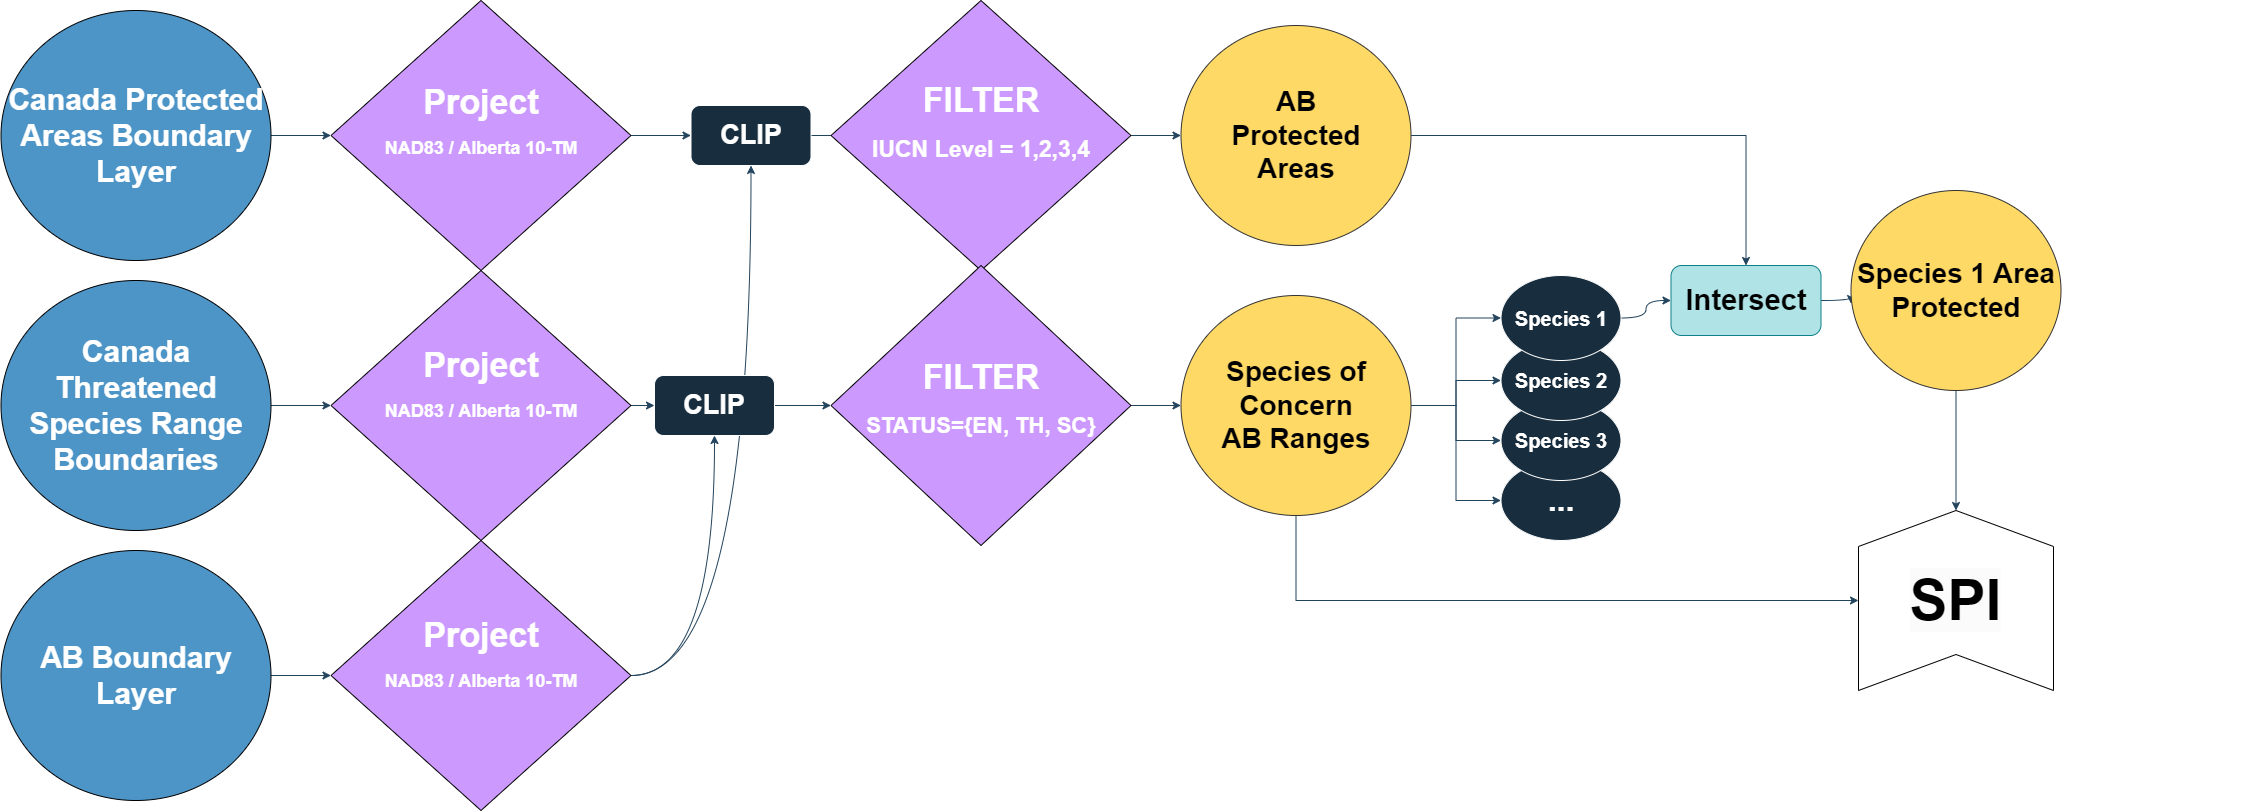

The diagram above was exported from draw.io. Its source (the exported page's mxGraphModel, read from the mxfile embedded in the PNG):
<mxGraphModel dx="4983.5" dy="2233" grid="1" gridSize="10" guides="1" tooltips="1" connect="1" arrows="1" fold="1" page="1" pageScale="1.5" pageWidth="1169" pageHeight="826" background="none" math="0" shadow="0">
  <root>
    <mxCell id="0" style=";html=1;" />
    <mxCell id="1" style=";html=1;" parent="0" />
    <mxCell id="R7-nLTBjnwxttfNBIYHq-21" value="&lt;font size=&quot;1&quot; style=&quot;&quot;&gt;&lt;b style=&quot;font-size: 32px;&quot;&gt;...&lt;/b&gt;&lt;/font&gt;" style="ellipse;whiteSpace=wrap;html=1;strokeColor=#FFFFFF;fontColor=#FFFFFF;fillColor=#182E3E;" vertex="1" parent="1">
      <mxGeometry x="-30" y="570" width="120" height="80" as="geometry" />
    </mxCell>
    <mxCell id="R7-nLTBjnwxttfNBIYHq-13" style="edgeStyle=orthogonalEdgeStyle;rounded=0;orthogonalLoop=1;jettySize=auto;html=1;exitX=1;exitY=0.5;exitDx=0;exitDy=0;entryX=0;entryY=0.5;entryDx=0;entryDy=0;fontFamily=Helvetica;fontSize=17;fontColor=default;labelBackgroundColor=none;strokeColor=#23445D;" edge="1" parent="1">
      <mxGeometry relative="1" as="geometry">
        <mxPoint x="720" y="255" as="sourcePoint" />
        <mxPoint x="720" y="255" as="targetPoint" />
      </mxGeometry>
    </mxCell>
    <mxCell id="R7-nLTBjnwxttfNBIYHq-20" value="&lt;font size=&quot;1&quot; style=&quot;&quot;&gt;&lt;b style=&quot;font-size: 20px;&quot;&gt;Species 3&lt;/b&gt;&lt;/font&gt;" style="ellipse;whiteSpace=wrap;html=1;strokeColor=#FFFFFF;fontColor=#FFFFFF;fillColor=#182E3E;" vertex="1" parent="1">
      <mxGeometry x="-30" y="510" width="120" height="80" as="geometry" />
    </mxCell>
    <mxCell id="R7-nLTBjnwxttfNBIYHq-19" value="&lt;font size=&quot;1&quot; style=&quot;&quot;&gt;&lt;b style=&quot;font-size: 20px;&quot;&gt;Species 2&lt;/b&gt;&lt;/font&gt;" style="ellipse;whiteSpace=wrap;html=1;strokeColor=#FFFFFF;fontColor=#FFFFFF;fillColor=#182E3E;" vertex="1" parent="1">
      <mxGeometry x="-30" y="450" width="120" height="80" as="geometry" />
    </mxCell>
    <mxCell id="R7-nLTBjnwxttfNBIYHq-88" style="edgeStyle=orthogonalEdgeStyle;curved=1;rounded=0;orthogonalLoop=1;jettySize=auto;html=1;exitX=1;exitY=0.5;exitDx=0;exitDy=0;entryX=0;entryY=0.5;entryDx=0;entryDy=0;strokeColor=#23445D;align=center;verticalAlign=middle;fontFamily=Helvetica;fontSize=11;fontColor=default;labelBackgroundColor=default;endArrow=classic;" edge="1" parent="1" source="R7-nLTBjnwxttfNBIYHq-18" target="R7-nLTBjnwxttfNBIYHq-81">
      <mxGeometry relative="1" as="geometry" />
    </mxCell>
    <mxCell id="R7-nLTBjnwxttfNBIYHq-18" value="&lt;font size=&quot;1&quot; style=&quot;&quot;&gt;&lt;b style=&quot;font-size: 20px;&quot;&gt;Species 1&lt;/b&gt;&lt;/font&gt;" style="ellipse;whiteSpace=wrap;html=1;strokeColor=#FFFFFF;fontColor=#FFFFFF;fillColor=#182E3E;" vertex="1" parent="1">
      <mxGeometry x="-30" y="385" width="120" height="85" as="geometry" />
    </mxCell>
    <mxCell id="R7-nLTBjnwxttfNBIYHq-50" style="edgeStyle=orthogonalEdgeStyle;rounded=0;orthogonalLoop=1;jettySize=auto;html=1;exitX=1;exitY=0.5;exitDx=0;exitDy=0;entryX=0;entryY=0.5;entryDx=0;entryDy=0;strokeColor=#23445D;" edge="1" parent="1" source="R7-nLTBjnwxttfNBIYHq-29" target="R7-nLTBjnwxttfNBIYHq-43">
      <mxGeometry relative="1" as="geometry" />
    </mxCell>
    <mxCell id="R7-nLTBjnwxttfNBIYHq-29" value="&lt;div style=&quot;&quot;&gt;&lt;b style=&quot;&quot;&gt;&lt;font style=&quot;font-size: 34px;&quot;&gt;Project&lt;br&gt;&lt;/font&gt;&lt;/b&gt;&lt;h2 class=&quot;padt-2&quot;&gt;NAD83 / Alberta 10-TM&lt;/h2&gt;&lt;/div&gt;&lt;div style=&quot;&quot;&gt;&lt;br&gt;&lt;/div&gt;" style="rhombus;whiteSpace=wrap;html=1;labelBackgroundColor=none;fillColor=#CC99FF;strokeColor=#000000;fontColor=#FFFFFF;" vertex="1" parent="1">
      <mxGeometry x="-1200" y="110" width="300" height="270" as="geometry" />
    </mxCell>
    <mxCell id="R7-nLTBjnwxttfNBIYHq-49" style="edgeStyle=orthogonalEdgeStyle;rounded=0;orthogonalLoop=1;jettySize=auto;html=1;exitX=1;exitY=0.5;exitDx=0;exitDy=0;entryX=0;entryY=0.5;entryDx=0;entryDy=0;strokeColor=#23445D;" edge="1" parent="1" source="R7-nLTBjnwxttfNBIYHq-31" target="R7-nLTBjnwxttfNBIYHq-44">
      <mxGeometry relative="1" as="geometry" />
    </mxCell>
    <mxCell id="R7-nLTBjnwxttfNBIYHq-31" value="&lt;div style=&quot;&quot;&gt;&lt;b style=&quot;&quot;&gt;&lt;font style=&quot;font-size: 34px;&quot;&gt;Project&lt;br&gt;&lt;/font&gt;&lt;/b&gt;&lt;div&gt;&lt;h2 class=&quot;padt-2&quot;&gt;NAD83 / Alberta 10-TM&lt;/h2&gt;&lt;/div&gt;&lt;div&gt;&lt;br&gt;&lt;/div&gt;&lt;/div&gt;&lt;div style=&quot;&quot;&gt;&lt;br&gt;&lt;/div&gt;" style="rhombus;whiteSpace=wrap;html=1;labelBackgroundColor=none;fillColor=#CC99FF;strokeColor=#000000;fontColor=#FFFFFF;" vertex="1" parent="1">
      <mxGeometry x="-1200" y="380" width="300" height="270" as="geometry" />
    </mxCell>
    <mxCell id="R7-nLTBjnwxttfNBIYHq-46" style="edgeStyle=orthogonalEdgeStyle;rounded=0;orthogonalLoop=1;jettySize=auto;html=1;exitX=1;exitY=0.5;exitDx=0;exitDy=0;strokeColor=#23445D;curved=1;" edge="1" parent="1" source="R7-nLTBjnwxttfNBIYHq-34" target="R7-nLTBjnwxttfNBIYHq-44">
      <mxGeometry relative="1" as="geometry" />
    </mxCell>
    <mxCell id="R7-nLTBjnwxttfNBIYHq-47" style="edgeStyle=orthogonalEdgeStyle;rounded=0;orthogonalLoop=1;jettySize=auto;html=1;exitX=1;exitY=0.5;exitDx=0;exitDy=0;entryX=0.5;entryY=1;entryDx=0;entryDy=0;strokeColor=#23445D;curved=1;" edge="1" parent="1" source="R7-nLTBjnwxttfNBIYHq-34" target="R7-nLTBjnwxttfNBIYHq-43">
      <mxGeometry relative="1" as="geometry" />
    </mxCell>
    <mxCell id="R7-nLTBjnwxttfNBIYHq-34" value="&lt;div style=&quot;&quot;&gt;&lt;b style=&quot;&quot;&gt;&lt;font style=&quot;font-size: 34px;&quot;&gt;Project&lt;br&gt;&lt;/font&gt;&lt;/b&gt;&lt;div&gt;&lt;h2 class=&quot;padt-2&quot;&gt;NAD83 / Alberta 10-TM&lt;/h2&gt;&lt;/div&gt;&lt;div&gt;&lt;br&gt;&lt;/div&gt;&lt;/div&gt;&lt;div style=&quot;&quot;&gt;&lt;br&gt;&lt;/div&gt;" style="rhombus;whiteSpace=wrap;html=1;labelBackgroundColor=none;fillColor=#CC99FF;strokeColor=#000000;fontColor=#FFFFFF;" vertex="1" parent="1">
      <mxGeometry x="-1200" y="650" width="300" height="270" as="geometry" />
    </mxCell>
    <mxCell id="R7-nLTBjnwxttfNBIYHq-40" style="edgeStyle=orthogonalEdgeStyle;rounded=0;orthogonalLoop=1;jettySize=auto;html=1;exitX=1;exitY=0.5;exitDx=0;exitDy=0;entryX=0;entryY=0.5;entryDx=0;entryDy=0;strokeColor=#23445D;" edge="1" parent="1" source="R7-nLTBjnwxttfNBIYHq-38" target="R7-nLTBjnwxttfNBIYHq-29">
      <mxGeometry relative="1" as="geometry" />
    </mxCell>
    <mxCell id="R7-nLTBjnwxttfNBIYHq-38" value="&lt;b&gt;&lt;font style=&quot;font-size: 30px;&quot;&gt;Canada Protected Areas Boundary Layer&lt;/font&gt;&lt;/b&gt;" style="ellipse;whiteSpace=wrap;html=1;fillColor=#4D94C7;strokeColor=#000000;labelBackgroundColor=none;fontColor=#FFFFFF;" vertex="1" parent="1">
      <mxGeometry x="-1530" y="120" width="270" height="250" as="geometry" />
    </mxCell>
    <mxCell id="R7-nLTBjnwxttfNBIYHq-57" value="" style="edgeStyle=orthogonalEdgeStyle;rounded=0;orthogonalLoop=1;jettySize=auto;html=1;strokeColor=#23445D;" edge="1" parent="1" source="R7-nLTBjnwxttfNBIYHq-43" target="R7-nLTBjnwxttfNBIYHq-51">
      <mxGeometry relative="1" as="geometry" />
    </mxCell>
    <mxCell id="R7-nLTBjnwxttfNBIYHq-43" value="&lt;b&gt;&lt;font style=&quot;font-size: 27px;&quot;&gt;CLIP&lt;/font&gt;&lt;/b&gt;" style="rounded=1;whiteSpace=wrap;html=1;strokeColor=#FFFFFF;fontColor=#FFFFFF;fillColor=#182E3E;" vertex="1" parent="1">
      <mxGeometry x="-840" y="215" width="120" height="60" as="geometry" />
    </mxCell>
    <mxCell id="R7-nLTBjnwxttfNBIYHq-61" value="" style="edgeStyle=orthogonalEdgeStyle;rounded=0;orthogonalLoop=1;jettySize=auto;html=1;strokeColor=#23445D;" edge="1" parent="1" source="R7-nLTBjnwxttfNBIYHq-44" target="R7-nLTBjnwxttfNBIYHq-60">
      <mxGeometry relative="1" as="geometry" />
    </mxCell>
    <mxCell id="R7-nLTBjnwxttfNBIYHq-44" value="&lt;b&gt;&lt;font style=&quot;font-size: 27px;&quot;&gt;CLIP&lt;/font&gt;&lt;/b&gt;" style="rounded=1;whiteSpace=wrap;html=1;strokeColor=#FFFFFF;fontColor=#FFFFFF;fillColor=#182E3E;" vertex="1" parent="1">
      <mxGeometry x="-876.5" y="485" width="120" height="60" as="geometry" />
    </mxCell>
    <mxCell id="R7-nLTBjnwxttfNBIYHq-51" value="&lt;b style=&quot;font-size: 28px;&quot;&gt;AB&lt;br&gt;Protected&lt;br&gt;Areas&lt;/b&gt;" style="ellipse;whiteSpace=wrap;html=1;fillColor=#FFD966;strokeColor=#333333;labelBackgroundColor=none;" vertex="1" parent="1">
      <mxGeometry x="-350" y="135" width="230" height="220" as="geometry" />
    </mxCell>
    <mxCell id="R7-nLTBjnwxttfNBIYHq-54" style="edgeStyle=orthogonalEdgeStyle;rounded=0;orthogonalLoop=1;jettySize=auto;html=1;exitX=1;exitY=0.5;exitDx=0;exitDy=0;entryX=0;entryY=0.5;entryDx=0;entryDy=0;strokeColor=#23445D;" edge="1" parent="1" source="R7-nLTBjnwxttfNBIYHq-52" target="R7-nLTBjnwxttfNBIYHq-31">
      <mxGeometry relative="1" as="geometry" />
    </mxCell>
    <mxCell id="R7-nLTBjnwxttfNBIYHq-52" value="&lt;b&gt;&lt;font style=&quot;font-size: 30px;&quot;&gt;Canada Threatened Species Range Boundaries&lt;/font&gt;&lt;/b&gt;" style="ellipse;whiteSpace=wrap;html=1;fillColor=#4D94C7;strokeColor=#000000;labelBackgroundColor=none;fontColor=#FFFFFF;" vertex="1" parent="1">
      <mxGeometry x="-1530" y="390" width="270" height="250" as="geometry" />
    </mxCell>
    <mxCell id="R7-nLTBjnwxttfNBIYHq-56" style="edgeStyle=orthogonalEdgeStyle;rounded=0;orthogonalLoop=1;jettySize=auto;html=1;exitX=1;exitY=0.5;exitDx=0;exitDy=0;entryX=0;entryY=0.5;entryDx=0;entryDy=0;strokeColor=#23445D;" edge="1" parent="1" source="R7-nLTBjnwxttfNBIYHq-53" target="R7-nLTBjnwxttfNBIYHq-34">
      <mxGeometry relative="1" as="geometry" />
    </mxCell>
    <mxCell id="R7-nLTBjnwxttfNBIYHq-53" value="&lt;b style=&quot;&quot;&gt;&lt;font style=&quot;font-size: 30px;&quot;&gt;AB Boundary&lt;br&gt;Layer&lt;/font&gt;&lt;/b&gt;" style="ellipse;whiteSpace=wrap;html=1;fillColor=#4D94C7;strokeColor=#000000;labelBackgroundColor=none;fontColor=#FFFFFF;" vertex="1" parent="1">
      <mxGeometry x="-1530" y="660" width="270" height="250" as="geometry" />
    </mxCell>
    <mxCell id="R7-nLTBjnwxttfNBIYHq-63" style="edgeStyle=orthogonalEdgeStyle;rounded=0;orthogonalLoop=1;jettySize=auto;html=1;entryX=0;entryY=0.5;entryDx=0;entryDy=0;strokeColor=#23445D;" edge="1" parent="1" source="R7-nLTBjnwxttfNBIYHq-58" target="R7-nLTBjnwxttfNBIYHq-18">
      <mxGeometry relative="1" as="geometry" />
    </mxCell>
    <mxCell id="R7-nLTBjnwxttfNBIYHq-64" style="edgeStyle=orthogonalEdgeStyle;rounded=0;orthogonalLoop=1;jettySize=auto;html=1;exitX=1;exitY=0.5;exitDx=0;exitDy=0;entryX=0;entryY=0.5;entryDx=0;entryDy=0;strokeColor=#23445D;" edge="1" parent="1" source="R7-nLTBjnwxttfNBIYHq-58" target="R7-nLTBjnwxttfNBIYHq-19">
      <mxGeometry relative="1" as="geometry" />
    </mxCell>
    <mxCell id="R7-nLTBjnwxttfNBIYHq-65" style="edgeStyle=orthogonalEdgeStyle;rounded=0;orthogonalLoop=1;jettySize=auto;html=1;exitX=1;exitY=0.5;exitDx=0;exitDy=0;entryX=0;entryY=0.5;entryDx=0;entryDy=0;strokeColor=#23445D;" edge="1" parent="1" source="R7-nLTBjnwxttfNBIYHq-58" target="R7-nLTBjnwxttfNBIYHq-20">
      <mxGeometry relative="1" as="geometry" />
    </mxCell>
    <mxCell id="R7-nLTBjnwxttfNBIYHq-114" style="edgeStyle=orthogonalEdgeStyle;rounded=0;orthogonalLoop=1;jettySize=auto;html=1;exitX=0.5;exitY=1;exitDx=0;exitDy=0;strokeColor=#23445D;align=center;verticalAlign=middle;fontFamily=Helvetica;fontSize=11;fontColor=default;labelBackgroundColor=default;endArrow=classic;" edge="1" parent="1" source="R7-nLTBjnwxttfNBIYHq-58" target="R7-nLTBjnwxttfNBIYHq-103">
      <mxGeometry relative="1" as="geometry" />
    </mxCell>
    <mxCell id="R7-nLTBjnwxttfNBIYHq-58" value="&lt;b style=&quot;font-size: 28px;&quot;&gt;Species of Concern&lt;br&gt;AB Ranges&lt;/b&gt;" style="ellipse;whiteSpace=wrap;html=1;fillColor=#FFD966;strokeColor=#333333;labelBackgroundColor=none;" vertex="1" parent="1">
      <mxGeometry x="-350" y="405" width="230" height="220" as="geometry" />
    </mxCell>
    <mxCell id="R7-nLTBjnwxttfNBIYHq-59" value="&lt;br style=&quot;color: rgb(0, 0, 0);&quot;&gt;&lt;b&gt;&lt;font style=&quot;font-size: 34px;&quot;&gt;FILTER&lt;br&gt;&lt;/font&gt;&lt;/b&gt;&lt;h2 class=&quot;padt-2&quot;&gt;&lt;font style=&quot;font-size: 23px;&quot;&gt;IUCN Level = 1,2,3,4&lt;/font&gt;&lt;/h2&gt;&lt;div&gt;&lt;font style=&quot;font-size: 23px;&quot;&gt;&lt;br&gt;&lt;/font&gt;&lt;/div&gt;" style="rhombus;whiteSpace=wrap;html=1;labelBackgroundColor=none;fillColor=#CC99FF;strokeColor=#000000;fontColor=#FFFFFF;" vertex="1" parent="1">
      <mxGeometry x="-700" y="110" width="300" height="270" as="geometry" />
    </mxCell>
    <mxCell id="R7-nLTBjnwxttfNBIYHq-62" style="edgeStyle=orthogonalEdgeStyle;rounded=0;orthogonalLoop=1;jettySize=auto;html=1;exitX=1;exitY=0.5;exitDx=0;exitDy=0;entryX=0;entryY=0.5;entryDx=0;entryDy=0;strokeColor=#23445D;" edge="1" parent="1" source="R7-nLTBjnwxttfNBIYHq-60" target="R7-nLTBjnwxttfNBIYHq-58">
      <mxGeometry relative="1" as="geometry" />
    </mxCell>
    <mxCell id="R7-nLTBjnwxttfNBIYHq-60" value="&lt;div style=&quot;&quot;&gt;&lt;b&gt;&lt;font style=&quot;font-size: 34px;&quot;&gt;FILTER&lt;br&gt;&lt;/font&gt;&lt;/b&gt;&lt;h2 class=&quot;padt-2&quot;&gt;&lt;font style=&quot;font-size: 22px;&quot;&gt;STATUS={EN, TH, SC}&lt;/font&gt;&lt;/h2&gt;&lt;/div&gt;" style="rhombus;whiteSpace=wrap;html=1;labelBackgroundColor=none;fillColor=#CC99FF;strokeColor=#000000;fontColor=#FFFFFF;" vertex="1" parent="1">
      <mxGeometry x="-700" y="375" width="300" height="280" as="geometry" />
    </mxCell>
    <mxCell id="R7-nLTBjnwxttfNBIYHq-66" style="edgeStyle=orthogonalEdgeStyle;rounded=0;orthogonalLoop=1;jettySize=auto;html=1;exitX=1;exitY=0.5;exitDx=0;exitDy=0;entryX=0;entryY=0.5;entryDx=0;entryDy=0;strokeColor=#23445D;" edge="1" parent="1" source="R7-nLTBjnwxttfNBIYHq-58" target="R7-nLTBjnwxttfNBIYHq-21">
      <mxGeometry relative="1" as="geometry" />
    </mxCell>
    <mxCell id="R7-nLTBjnwxttfNBIYHq-101" style="edgeStyle=orthogonalEdgeStyle;curved=1;rounded=0;orthogonalLoop=1;jettySize=auto;html=1;exitX=1;exitY=0.5;exitDx=0;exitDy=0;entryX=0;entryY=0.5;entryDx=0;entryDy=0;strokeColor=#23445D;align=center;verticalAlign=middle;fontFamily=Helvetica;fontSize=11;fontColor=default;labelBackgroundColor=default;endArrow=classic;" edge="1" parent="1" source="R7-nLTBjnwxttfNBIYHq-81">
      <mxGeometry relative="1" as="geometry">
        <mxPoint x="319.99999999999727" y="413.0597014925372" as="targetPoint" />
      </mxGeometry>
    </mxCell>
    <mxCell id="R7-nLTBjnwxttfNBIYHq-81" value="&lt;b&gt;&lt;font style=&quot;font-size: 29px;&quot;&gt;Intersect&lt;/font&gt;&lt;/b&gt;" style="rounded=1;whiteSpace=wrap;html=1;strokeColor=#0e8088;fillColor=#b0e3e6;" vertex="1" parent="1">
      <mxGeometry x="140" y="375" width="150" height="70" as="geometry" />
    </mxCell>
    <mxCell id="R7-nLTBjnwxttfNBIYHq-90" style="edgeStyle=orthogonalEdgeStyle;rounded=0;orthogonalLoop=1;jettySize=auto;html=1;exitX=1;exitY=0.5;exitDx=0;exitDy=0;entryX=0.5;entryY=0;entryDx=0;entryDy=0;strokeColor=#23445D;align=center;verticalAlign=middle;fontFamily=Helvetica;fontSize=11;fontColor=default;labelBackgroundColor=default;endArrow=classic;" edge="1" parent="1" source="R7-nLTBjnwxttfNBIYHq-51" target="R7-nLTBjnwxttfNBIYHq-81">
      <mxGeometry relative="1" as="geometry">
        <mxPoint x="82.19000000000005" y="245" as="targetPoint" />
      </mxGeometry>
    </mxCell>
    <mxCell id="R7-nLTBjnwxttfNBIYHq-103" value="&lt;span style=&quot;background-color: rgb(251, 251, 251); font-size: 57px;&quot;&gt;&lt;font style=&quot;font-size: 57px;&quot;&gt;&lt;b style=&quot;font-size: 57px;&quot;&gt;SPI&lt;/b&gt;&lt;/font&gt;&lt;/span&gt;" style="html=1;outlineConnect=0;whiteSpace=wrap;fillColor=#FFFFFF;shape=mxgraph.archimate3.function;strokeColor=#000000;fontFamily=Helvetica;fontSize=57;fontColor=default;labelBackgroundColor=default;" vertex="1" parent="1">
      <mxGeometry x="327.5" y="620" width="195" height="180" as="geometry" />
    </mxCell>
    <mxCell id="R7-nLTBjnwxttfNBIYHq-109" style="edgeStyle=orthogonalEdgeStyle;curved=1;rounded=0;orthogonalLoop=1;jettySize=auto;html=1;exitX=0.5;exitY=1;exitDx=0;exitDy=0;strokeColor=#23445D;align=center;verticalAlign=middle;fontFamily=Helvetica;fontSize=11;fontColor=default;labelBackgroundColor=default;endArrow=classic;" edge="1" parent="1" source="R7-nLTBjnwxttfNBIYHq-108" target="R7-nLTBjnwxttfNBIYHq-103">
      <mxGeometry relative="1" as="geometry" />
    </mxCell>
    <mxCell id="R7-nLTBjnwxttfNBIYHq-108" value="&lt;span style=&quot;font-size: 28px;&quot;&gt;&lt;b&gt;Species 1 Area Protected&lt;/b&gt;&lt;/span&gt;" style="ellipse;whiteSpace=wrap;html=1;fillColor=#FFD966;strokeColor=#333333;labelBackgroundColor=none;" vertex="1" parent="1">
      <mxGeometry x="320" y="300" width="210" height="200" as="geometry" />
    </mxCell>
  </root>
</mxGraphModel>